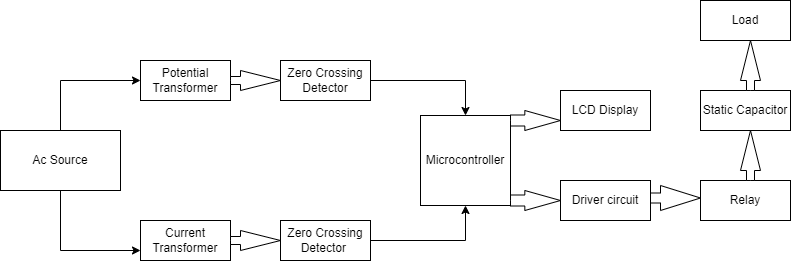

The diagram above was exported from draw.io. Its source (the exported page's mxGraphModel, read from the mxfile embedded in the PNG):
<mxGraphModel dx="869" dy="434" grid="1" gridSize="10" guides="1" tooltips="1" connect="1" arrows="1" fold="1" page="1" pageScale="1" pageWidth="850" pageHeight="1100" math="0" shadow="0">
  <root>
    <mxCell id="0" />
    <mxCell id="1" parent="0" />
    <mxCell id="f0HrLna8gjH5ni-VF0ZP-13" style="edgeStyle=orthogonalEdgeStyle;rounded=0;orthogonalLoop=1;jettySize=auto;html=1;exitX=0.5;exitY=0;exitDx=0;exitDy=0;entryX=0;entryY=0.5;entryDx=0;entryDy=0;" edge="1" parent="1" source="f0HrLna8gjH5ni-VF0ZP-1" target="f0HrLna8gjH5ni-VF0ZP-2">
      <mxGeometry relative="1" as="geometry" />
    </mxCell>
    <mxCell id="f0HrLna8gjH5ni-VF0ZP-14" style="edgeStyle=orthogonalEdgeStyle;rounded=0;orthogonalLoop=1;jettySize=auto;html=1;exitX=0.5;exitY=1;exitDx=0;exitDy=0;entryX=0;entryY=0.75;entryDx=0;entryDy=0;" edge="1" parent="1" source="f0HrLna8gjH5ni-VF0ZP-1" target="f0HrLna8gjH5ni-VF0ZP-5">
      <mxGeometry relative="1" as="geometry" />
    </mxCell>
    <mxCell id="f0HrLna8gjH5ni-VF0ZP-1" value="Ac Source" style="rounded=0;whiteSpace=wrap;html=1;" vertex="1" parent="1">
      <mxGeometry x="20" y="180" width="120" height="60" as="geometry" />
    </mxCell>
    <mxCell id="f0HrLna8gjH5ni-VF0ZP-2" value="Potential Transformer" style="rounded=0;whiteSpace=wrap;html=1;" vertex="1" parent="1">
      <mxGeometry x="160" y="110" width="90" height="40" as="geometry" />
    </mxCell>
    <mxCell id="f0HrLna8gjH5ni-VF0ZP-20" style="edgeStyle=orthogonalEdgeStyle;rounded=0;orthogonalLoop=1;jettySize=auto;html=1;exitX=1;exitY=0.5;exitDx=0;exitDy=0;entryX=0.5;entryY=0;entryDx=0;entryDy=0;" edge="1" parent="1" source="f0HrLna8gjH5ni-VF0ZP-4" target="f0HrLna8gjH5ni-VF0ZP-7">
      <mxGeometry relative="1" as="geometry" />
    </mxCell>
    <mxCell id="f0HrLna8gjH5ni-VF0ZP-4" value="Zero Crossing Detector" style="rounded=0;whiteSpace=wrap;html=1;" vertex="1" parent="1">
      <mxGeometry x="300" y="110" width="90" height="40" as="geometry" />
    </mxCell>
    <mxCell id="f0HrLna8gjH5ni-VF0ZP-5" value="Current Transformer" style="rounded=0;whiteSpace=wrap;html=1;" vertex="1" parent="1">
      <mxGeometry x="160" y="270" width="90" height="40" as="geometry" />
    </mxCell>
    <mxCell id="f0HrLna8gjH5ni-VF0ZP-21" style="edgeStyle=orthogonalEdgeStyle;rounded=0;orthogonalLoop=1;jettySize=auto;html=1;exitX=1;exitY=0.5;exitDx=0;exitDy=0;entryX=0.5;entryY=1;entryDx=0;entryDy=0;" edge="1" parent="1" source="f0HrLna8gjH5ni-VF0ZP-6" target="f0HrLna8gjH5ni-VF0ZP-7">
      <mxGeometry relative="1" as="geometry" />
    </mxCell>
    <mxCell id="f0HrLna8gjH5ni-VF0ZP-6" value="Zero Crossing Detector&amp;nbsp;" style="rounded=0;whiteSpace=wrap;html=1;" vertex="1" parent="1">
      <mxGeometry x="300" y="270" width="90" height="40" as="geometry" />
    </mxCell>
    <mxCell id="f0HrLna8gjH5ni-VF0ZP-7" value="Microcontroller" style="whiteSpace=wrap;html=1;aspect=fixed;" vertex="1" parent="1">
      <mxGeometry x="440" y="165" width="90" height="90" as="geometry" />
    </mxCell>
    <mxCell id="f0HrLna8gjH5ni-VF0ZP-8" value="LCD Display" style="rounded=0;whiteSpace=wrap;html=1;" vertex="1" parent="1">
      <mxGeometry x="580" y="140" width="90" height="40" as="geometry" />
    </mxCell>
    <mxCell id="f0HrLna8gjH5ni-VF0ZP-9" value="Driver circuit" style="rounded=0;whiteSpace=wrap;html=1;" vertex="1" parent="1">
      <mxGeometry x="580" y="230" width="90" height="40" as="geometry" />
    </mxCell>
    <mxCell id="f0HrLna8gjH5ni-VF0ZP-10" value="Relay" style="rounded=0;whiteSpace=wrap;html=1;" vertex="1" parent="1">
      <mxGeometry x="720" y="230" width="90" height="40" as="geometry" />
    </mxCell>
    <mxCell id="f0HrLna8gjH5ni-VF0ZP-11" value="Static Capacitor" style="rounded=0;whiteSpace=wrap;html=1;" vertex="1" parent="1">
      <mxGeometry x="720" y="140" width="90" height="40" as="geometry" />
    </mxCell>
    <mxCell id="f0HrLna8gjH5ni-VF0ZP-12" value="Load" style="rounded=0;whiteSpace=wrap;html=1;" vertex="1" parent="1">
      <mxGeometry x="720" y="50" width="90" height="40" as="geometry" />
    </mxCell>
    <mxCell id="f0HrLna8gjH5ni-VF0ZP-18" value="" style="html=1;shadow=0;dashed=0;align=center;verticalAlign=middle;shape=mxgraph.arrows2.arrow;dy=0.6;dx=40;notch=0;" vertex="1" parent="1">
      <mxGeometry x="250" y="120" width="50" height="20" as="geometry" />
    </mxCell>
    <mxCell id="f0HrLna8gjH5ni-VF0ZP-19" value="" style="html=1;shadow=0;dashed=0;align=center;verticalAlign=middle;shape=mxgraph.arrows2.arrow;dy=0.6;dx=40;notch=0;" vertex="1" parent="1">
      <mxGeometry x="250" y="280" width="50" height="20" as="geometry" />
    </mxCell>
    <mxCell id="f0HrLna8gjH5ni-VF0ZP-23" value="" style="html=1;shadow=0;dashed=0;align=center;verticalAlign=middle;shape=mxgraph.arrows2.arrow;dy=0.45;dx=35.67;notch=0;" vertex="1" parent="1">
      <mxGeometry x="530" y="240" width="50" height="20" as="geometry" />
    </mxCell>
    <mxCell id="f0HrLna8gjH5ni-VF0ZP-24" value="" style="html=1;shadow=0;dashed=0;align=center;verticalAlign=middle;shape=mxgraph.arrows2.arrow;dy=0.45;dx=35.67;notch=0;" vertex="1" parent="1">
      <mxGeometry x="530" y="160" width="50" height="20" as="geometry" />
    </mxCell>
    <mxCell id="f0HrLna8gjH5ni-VF0ZP-25" value="" style="html=1;shadow=0;dashed=0;align=center;verticalAlign=middle;shape=mxgraph.arrows2.arrow;dy=0.6;dx=40;notch=0;" vertex="1" parent="1">
      <mxGeometry x="670" y="235" width="50" height="25" as="geometry" />
    </mxCell>
    <mxCell id="f0HrLna8gjH5ni-VF0ZP-26" value="" style="html=1;shadow=0;dashed=0;align=center;verticalAlign=middle;shape=mxgraph.arrows2.arrow;dy=0.6;dx=40;notch=0;direction=north;" vertex="1" parent="1">
      <mxGeometry x="760" y="180" width="20" height="50" as="geometry" />
    </mxCell>
    <mxCell id="f0HrLna8gjH5ni-VF0ZP-27" value="" style="html=1;shadow=0;dashed=0;align=center;verticalAlign=middle;shape=mxgraph.arrows2.arrow;dy=0.6;dx=40;notch=0;direction=north;" vertex="1" parent="1">
      <mxGeometry x="760" y="90" width="20" height="50" as="geometry" />
    </mxCell>
  </root>
</mxGraphModel>